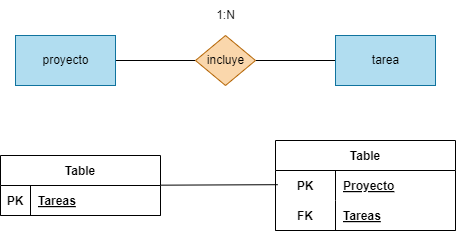

The diagram above was exported from draw.io. Its source (the exported page's mxGraphModel, read from the mxfile embedded in the PNG):
<mxGraphModel dx="746" dy="611" grid="1" gridSize="10" guides="1" tooltips="1" connect="1" arrows="1" fold="1" page="1" pageScale="1" pageWidth="850" pageHeight="1100" math="0" shadow="0">
  <root>
    <mxCell id="0" />
    <mxCell id="1" parent="0" />
    <mxCell id="7" style="edgeStyle=none;html=1;entryX=0;entryY=0.5;entryDx=0;entryDy=0;endArrow=none;endFill=0;" parent="1" source="2" target="4" edge="1">
      <mxGeometry relative="1" as="geometry" />
    </mxCell>
    <mxCell id="2" value="proyecto" style="html=1;dashed=0;whitespace=wrap;fillColor=#b1ddf0;strokeColor=#10739e;" parent="1" vertex="1">
      <mxGeometry x="180" y="170" width="100" height="50" as="geometry" />
    </mxCell>
    <mxCell id="6" style="edgeStyle=none;html=1;endArrow=none;endFill=0;" parent="1" source="3" target="4" edge="1">
      <mxGeometry relative="1" as="geometry" />
    </mxCell>
    <mxCell id="3" value="tarea" style="html=1;dashed=0;whitespace=wrap;fillColor=#b1ddf0;strokeColor=#10739e;" parent="1" vertex="1">
      <mxGeometry x="500" y="170" width="100" height="50" as="geometry" />
    </mxCell>
    <mxCell id="4" value="incluye" style="shape=rhombus;html=1;dashed=0;whitespace=wrap;perimeter=rhombusPerimeter;fillColor=#fad7ac;strokeColor=#b46504;" parent="1" vertex="1">
      <mxGeometry x="360" y="170" width="60" height="50" as="geometry" />
    </mxCell>
    <mxCell id="5" value="1:N" style="text;html=1;align=center;verticalAlign=middle;resizable=0;points=[];autosize=1;strokeColor=none;fillColor=none;" parent="1" vertex="1">
      <mxGeometry x="370" y="135" width="40" height="30" as="geometry" />
    </mxCell>
    <mxCell id="8" style="edgeStyle=none;html=1;entryX=0.04;entryY=-0.027;entryDx=0;entryDy=0;entryPerimeter=0;endArrow=none;endFill=0;" edge="1" parent="1" source="9">
      <mxGeometry relative="1" as="geometry">
        <mxPoint x="442.20000000000005" y="319.19000000000005" as="targetPoint" />
      </mxGeometry>
    </mxCell>
    <mxCell id="9" value="Table" style="shape=table;startSize=30;container=1;collapsible=1;childLayout=tableLayout;fixedRows=1;rowLines=0;fontStyle=1;align=center;resizeLast=1;" vertex="1" parent="1">
      <mxGeometry x="165" y="290" width="160" height="60" as="geometry" />
    </mxCell>
    <mxCell id="10" value="" style="shape=tableRow;horizontal=0;startSize=0;swimlaneHead=0;swimlaneBody=0;fillColor=none;collapsible=0;dropTarget=0;points=[[0,0.5],[1,0.5]];portConstraint=eastwest;top=0;left=0;right=0;bottom=1;" vertex="1" parent="9">
      <mxGeometry y="30" width="160" height="30" as="geometry" />
    </mxCell>
    <mxCell id="11" value="PK" style="shape=partialRectangle;connectable=0;fillColor=none;top=0;left=0;bottom=0;right=0;fontStyle=1;overflow=hidden;" vertex="1" parent="10">
      <mxGeometry width="30" height="30" as="geometry">
        <mxRectangle width="30" height="30" as="alternateBounds" />
      </mxGeometry>
    </mxCell>
    <mxCell id="12" value="Tareas" style="shape=partialRectangle;connectable=0;fillColor=none;top=0;left=0;bottom=0;right=0;align=left;spacingLeft=6;fontStyle=5;overflow=hidden;" vertex="1" parent="10">
      <mxGeometry x="30" width="130" height="30" as="geometry">
        <mxRectangle width="130" height="30" as="alternateBounds" />
      </mxGeometry>
    </mxCell>
    <mxCell id="30" value="Table" style="shape=table;startSize=30;container=1;collapsible=1;childLayout=tableLayout;fixedRows=1;rowLines=0;fontStyle=1;align=center;resizeLast=1;" vertex="1" parent="1">
      <mxGeometry x="440" y="275" width="180" height="90" as="geometry" />
    </mxCell>
    <mxCell id="31" value="" style="shape=tableRow;horizontal=0;startSize=0;swimlaneHead=0;swimlaneBody=0;fillColor=none;collapsible=0;dropTarget=0;points=[[0,0.5],[1,0.5]];portConstraint=eastwest;top=0;left=0;right=0;bottom=0;" vertex="1" parent="30">
      <mxGeometry y="30" width="180" height="30" as="geometry" />
    </mxCell>
    <mxCell id="32" value="PK" style="shape=partialRectangle;connectable=0;fillColor=none;top=0;left=0;bottom=0;right=0;fontStyle=1;overflow=hidden;" vertex="1" parent="31">
      <mxGeometry width="60" height="30" as="geometry">
        <mxRectangle width="60" height="30" as="alternateBounds" />
      </mxGeometry>
    </mxCell>
    <mxCell id="33" value="Proyecto" style="shape=partialRectangle;connectable=0;fillColor=none;top=0;left=0;bottom=0;right=0;align=left;spacingLeft=6;fontStyle=5;overflow=hidden;" vertex="1" parent="31">
      <mxGeometry x="60" width="120" height="30" as="geometry">
        <mxRectangle width="120" height="30" as="alternateBounds" />
      </mxGeometry>
    </mxCell>
    <mxCell id="34" value="" style="shape=tableRow;horizontal=0;startSize=0;swimlaneHead=0;swimlaneBody=0;fillColor=none;collapsible=0;dropTarget=0;points=[[0,0.5],[1,0.5]];portConstraint=eastwest;top=0;left=0;right=0;bottom=1;" vertex="1" parent="30">
      <mxGeometry y="60" width="180" height="30" as="geometry" />
    </mxCell>
    <mxCell id="35" value="FK" style="shape=partialRectangle;connectable=0;fillColor=none;top=0;left=0;bottom=0;right=0;fontStyle=1;overflow=hidden;" vertex="1" parent="34">
      <mxGeometry width="60" height="30" as="geometry">
        <mxRectangle width="60" height="30" as="alternateBounds" />
      </mxGeometry>
    </mxCell>
    <mxCell id="36" value="Tareas" style="shape=partialRectangle;connectable=0;fillColor=none;top=0;left=0;bottom=0;right=0;align=left;spacingLeft=6;fontStyle=5;overflow=hidden;" vertex="1" parent="34">
      <mxGeometry x="60" width="120" height="30" as="geometry">
        <mxRectangle width="120" height="30" as="alternateBounds" />
      </mxGeometry>
    </mxCell>
  </root>
</mxGraphModel>